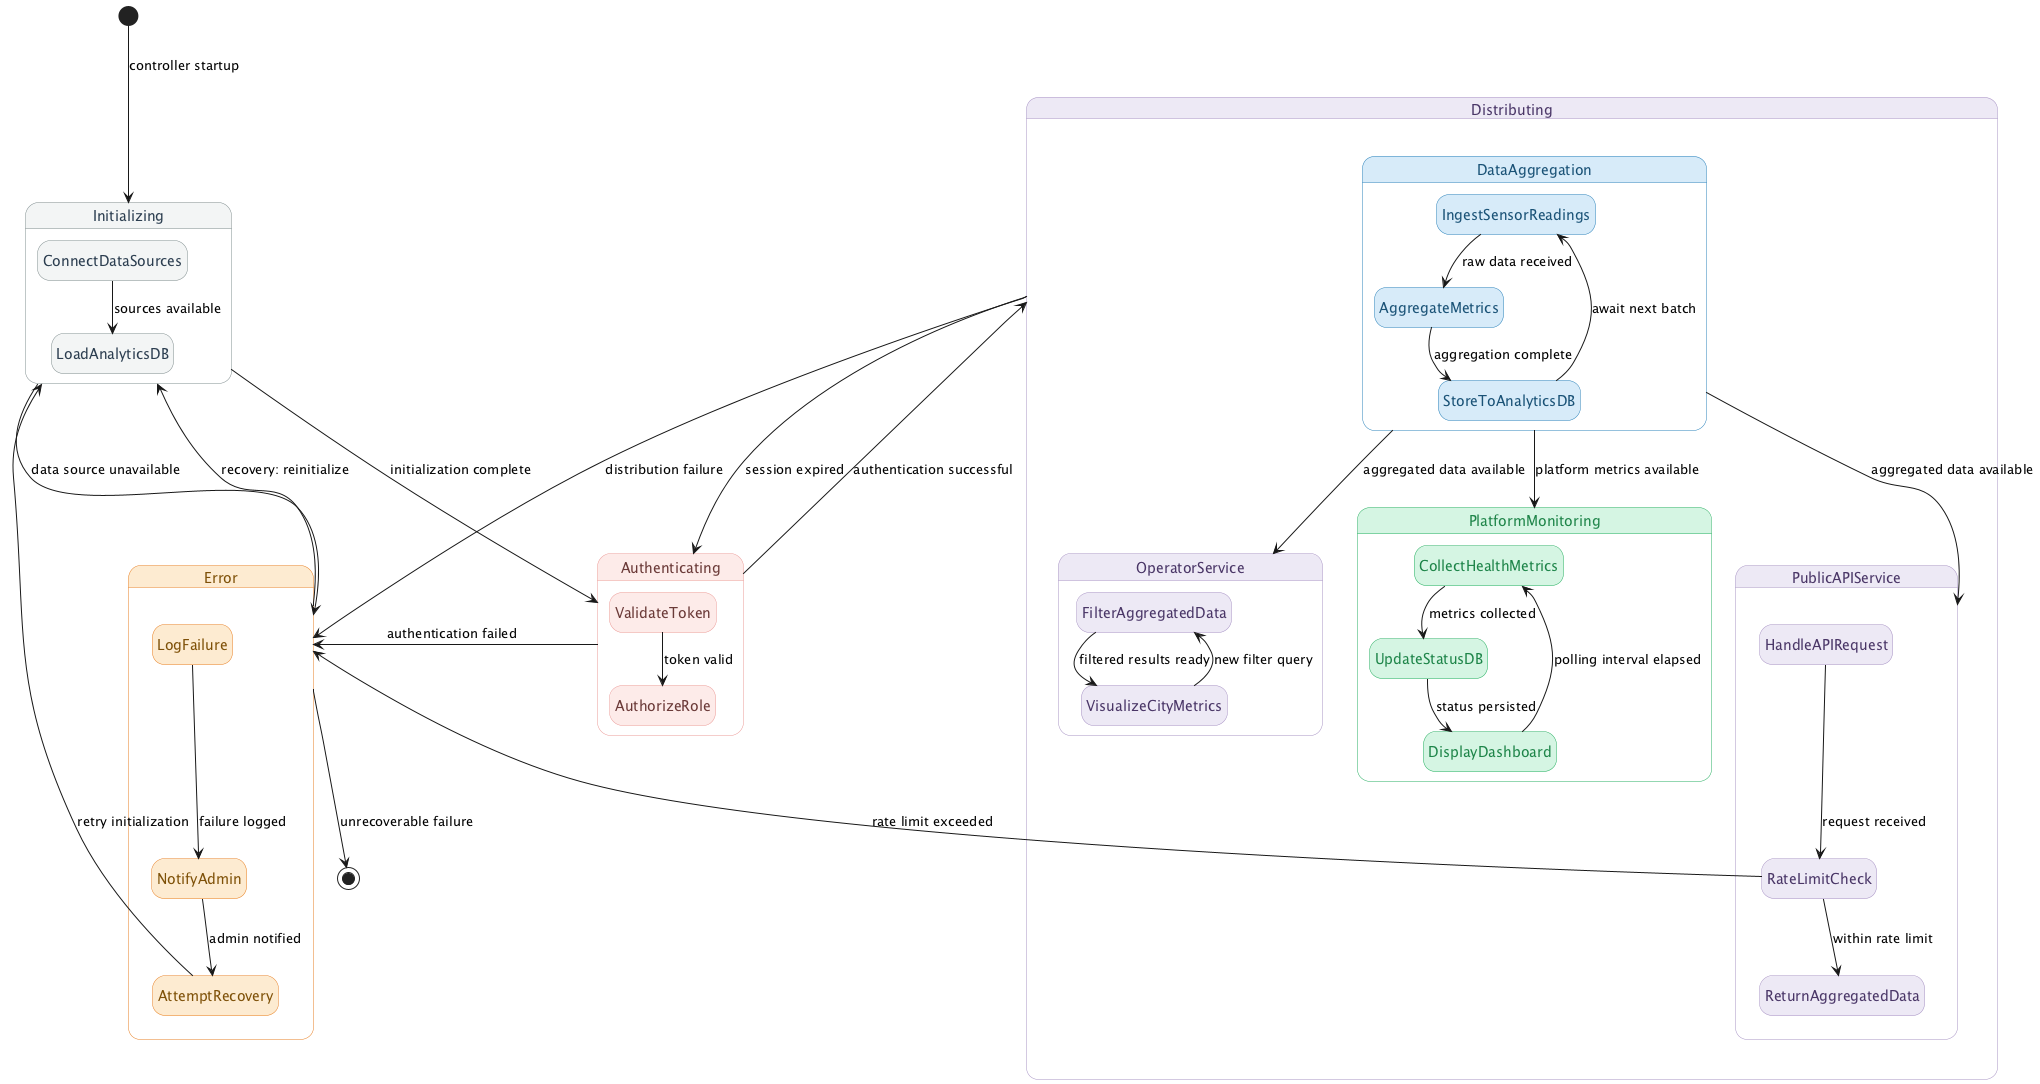

The diagram above was rendered by PlantUML. Its source (embedded in the PNG):
@startuml data_distribution_management_controller
hide empty description

skinparam state {
  BackgroundColor<<init>> #F2F4F4
  BorderColor<<init>> #7F8C8D
  FontColor<<init>> #2C3E50

  BackgroundColor<<auth>> #FCEAE8
  BorderColor<<auth>> #ea9a97
  FontColor<<auth>> #6B3A38

  BackgroundColor<<distribute>> #EDE8F5
  BorderColor<<distribute>> #a692c3
  FontColor<<distribute>> #4A3767

  BackgroundColor<<ingest>> #D6EAF8
  BorderColor<<ingest>> #2980B9
  FontColor<<ingest>> #1A5276

  BackgroundColor<<monitor>> #D5F5E3
  BorderColor<<monitor>> #27AE60
  FontColor<<monitor>> #1E8449

  BackgroundColor<<error>> #FDEBD0
  BorderColor<<error>> #E67E22
  FontColor<<error>> #7E5109

  StartColor black
  EndColor black
}

' ──────────────────────────────────
' TOP-LEVEL LIFECYCLE
' ──────────────────────────────────

state "Initializing" as INIT <<init>> {
  state "ConnectDataSources" as CDS <<init>>
  state "LoadAnalyticsDB" as LDB <<init>>
  CDS --> LDB : sources available
}

state "Authenticating" as AUTH <<auth>> {
  state "ValidateToken" as VT <<auth>>
  state "AuthorizeRole" as AR <<auth>>
  VT --> AR : token valid
}

state "Distributing" as DIST <<distribute>> {

  state "DataAggregation" as AGG <<ingest>> {
    state "IngestSensorReadings" as ISR <<ingest>>
    state "AggregateMetrics" as AM <<ingest>>
    state "StoreToAnalyticsDB" as STA <<ingest>>
    ISR --> AM : raw data received
    AM --> STA : aggregation complete
    STA --> ISR : await next batch
  }

  state "OperatorService" as OPS <<distribute>> {
    state "FilterAggregatedData" as FAD <<distribute>>
    state "VisualizeCityMetrics" as VCM <<distribute>>
    FAD --> VCM : filtered results ready
    VCM --> FAD : new filter query
  }

  state "PublicAPIService" as API <<distribute>> {
    state "HandleAPIRequest" as HAR <<distribute>>
    state "RateLimitCheck" as RLC <<distribute>>
    state "ReturnAggregatedData" as RAD <<distribute>>
    HAR --> RLC : request received
    RLC --> RAD : within rate limit
  }

  state "PlatformMonitoring" as MON <<monitor>> {
    state "CollectHealthMetrics" as CHM <<monitor>>
    state "UpdateStatusDB" as USD <<monitor>>
    state "DisplayDashboard" as DD <<monitor>>
    CHM --> USD : metrics collected
    USD --> DD : status persisted
    DD --> CHM : polling interval elapsed
  }

  AGG --> OPS : aggregated data available
  AGG --> API : aggregated data available
  AGG --> MON : platform metrics available
}

state "Error" as ERR <<error>> {
  state "LogFailure" as LF <<error>>
  state "NotifyAdmin" as NA <<error>>
  state "AttemptRecovery" as REC <<error>>
  LF --> NA : failure logged
  NA --> REC : admin notified
}

' ──────────────────────────────────
' TRANSITIONS
' ──────────────────────────────────

[*] --> INIT : controller startup

INIT --> AUTH : initialization complete
INIT --> ERR : data source unavailable

AUTH --> DIST : authentication successful
AUTH --> ERR : authentication failed

DIST --> AUTH : session expired
DIST --> ERR : distribution failure

ERR --> INIT : recovery: reinitialize
ERR --> [*] : unrecoverable failure

RLC --> ERR : rate limit exceeded
REC --> INIT : retry initialization

@enduml